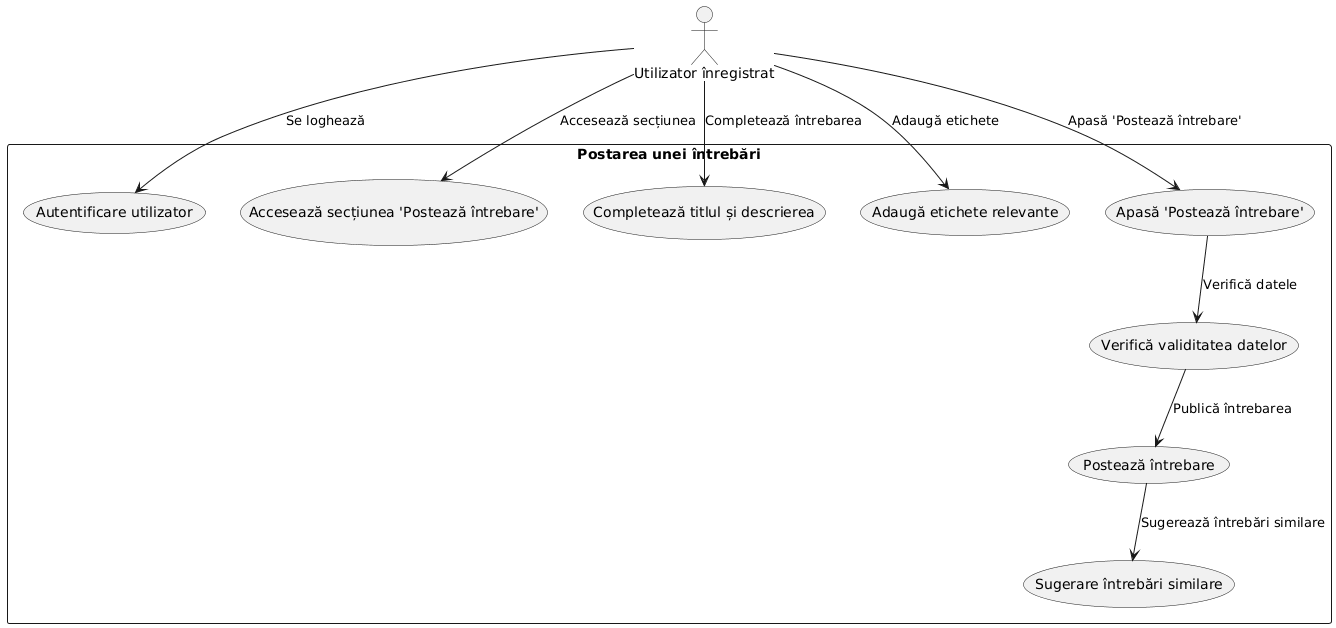

The diagram above was rendered by PlantUML. Its source (embedded in the PNG):
@startuml
' Actor principal
actor "Utilizator înregistrat" as User

' Scenariul 1: Postarea unei întrebări
rectangle "Postarea unei întrebări" {
    usecase "Autentificare utilizator" as UC1
    usecase "Accesează secțiunea 'Postează întrebare'" as UC2
    usecase "Completează titlul și descrierea" as UC3
    usecase "Adaugă etichete relevante" as UC4
    usecase "Apasă 'Postează întrebare'" as UC5
    usecase "Verifică validitatea datelor" as UC6
    usecase "Postează întrebare" as UC7
    usecase "Sugerare întrebări similare" as UC8
}

' Relațiile între cazuri
User --> UC1 : "Se loghează"
User --> UC2 : "Accesează secțiunea"
User --> UC3 : "Completează întrebarea"
User --> UC4 : "Adaugă etichete"
User --> UC5 : "Apasă 'Postează întrebare'"
UC5 --> UC6 : "Verifică datele"
UC6 --> UC7 : "Publică întrebarea"
UC7 --> UC8 : "Sugerează întrebări similare"
@enduml